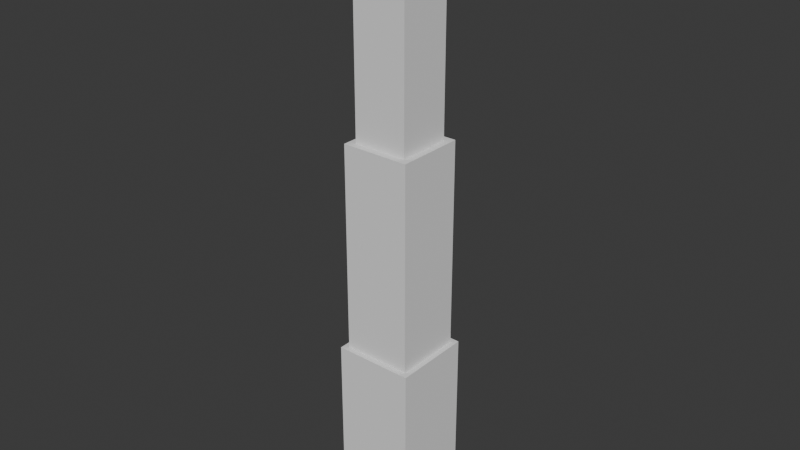 # Source: Buzzer.blend  (saved by Blender 4.4.32; exported with 4.5.12 LTS)
import bpy
from mathutils import Matrix  # noqa: F401  (used for matrix-valued properties, if any)

bpy.ops.wm.read_factory_settings(use_empty=True)
scene = bpy.context.scene
scene.name = 'Scene'

# ---- collections
col_collection = bpy.data.collections.new('Collection'); scene.collection.children.link(col_collection)

# ---- node groups
ng_smooth_by_angle = bpy.data.node_groups.new('Smooth by Angle', 'GeometryNodeTree')
_s = ng_smooth_by_angle.interface.new_socket(name='Mesh', in_out='OUTPUT', socket_type='NodeSocketGeometry')
_s = ng_smooth_by_angle.interface.new_socket(name='Mesh', in_out='INPUT', socket_type='NodeSocketGeometry')
_s = ng_smooth_by_angle.interface.new_socket(name='Angle', in_out='INPUT', socket_type='NodeSocketFloat')
_s.subtype = 'ANGLE'
_s.default_value = 0.5236
_s.min_value = 0.0
_s.max_value = 3.142
_s.description = 'Maximum face angle for smooth edges'
_s = ng_smooth_by_angle.interface.new_socket(name='Ignore Sharpness', in_out='INPUT', socket_type='NodeSocketBool')
_s.force_non_field = True
ng_smooth_by_angle.description = 'Set the sharpness of mesh edges based on the angle between the neighboring faces'
ng_smooth_by_angle.is_modifier = True
_N = ng_smooth_by_angle.nodes; _L = ng_smooth_by_angle.links
n0 = _N.new('GeometryNodeSetShadeSmooth'); n0.name = 'Set Shade Smooth'; n0.location = (120, -80)
n0.domain = 'EDGE'
n1 = _N.new('GeometryNodeSetShadeSmooth'); n1.name = 'Set Shade Smooth.001'; n1.location = (300, -80)
n2 = _N.new('NodeGroupOutput'); n2.name = 'Group Output'; n2.location = (480, -80)
n3 = _N.new('GeometryNodeInputMeshEdgeAngle'); n3.name = 'Edge Angle'; n3.location = (-440, -240)
n4 = _N.new('NodeGroupInput'); n4.name = 'Group Input'; n4.location = (-80, -80)
n5 = _N.new('GeometryNodeInputEdgeSmooth'); n5.name = 'Is Edge Smooth'; n5.location = (-260, -120)
n6 = _N.new('GeometryNodeInputShadeSmooth'); n6.name = 'Is Shade Smooth'; n6.location = (-440, -397)
n7 = _N.new('FunctionNodeCompare'); n7.name = 'Compare'; n7.location = (-260, -260)
n7.operation = 'LESS_EQUAL'
n7.inputs[6].default_value = (0.0, 0.0, 0.0, 0.0)
n7.inputs[7].default_value = (0.0, 0.0, 0.0, 0.0)
n8 = _N.new('FunctionNodeBooleanMath'); n8.name = 'Boolean Math.001'; n8.location = (-80, -260)
n9 = _N.new('NodeGroupInput'); n9.name = 'Group Input.001'; n9.location = (-440, -329)
n10 = _N.new('NodeGroupInput'); n10.name = 'Group Input.002'; n10.location = (-259, -189)
n11 = _N.new('FunctionNodeBooleanMath'); n11.name = 'Boolean Math'; n11.location = (-80, -149)
n11.operation = 'OR'
n12 = _N.new('FunctionNodeBooleanMath'); n12.name = 'Boolean Math.002'; n12.location = (-260, -380)
n12.operation = 'OR'
n13 = _N.new('NodeGroupInput'); n13.name = 'Group Input.003'; n13.location = (-440, -460)
_L.new(n3.outputs[0], n7.inputs[0])
_L.new(n1.outputs[0], n2.inputs[0])
_L.new(n9.outputs[1], n7.inputs[1])
_L.new(n7.outputs[0], n8.inputs[0])
_L.new(n4.outputs[0], n0.inputs[0])
_L.new(n0.outputs[0], n1.inputs[0])
_L.new(n8.outputs[0], n0.inputs[2])
_L.new(n10.outputs[2], n11.inputs[1])
_L.new(n5.outputs[0], n11.inputs[0])
_L.new(n11.outputs[0], n0.inputs[1])
_L.new(n13.outputs[2], n12.inputs[1])
_L.new(n6.outputs[0], n12.inputs[0])
_L.new(n12.outputs[0], n8.inputs[1])
n2.is_active_output = True

# ---- world
world_world = bpy.data.worlds.new('World'); scene.world = world_world
world_world.use_nodes = True; world_world.node_tree.nodes.clear()
_N = world_world.node_tree.nodes; _L = world_world.node_tree.links
n0 = _N.new('ShaderNodeOutputWorld'); n0.name = 'World Output'; n0.location = (300, 300)
n1 = _N.new('ShaderNodeBackground'); n1.name = 'Background'; n1.location = (10, 300)
n1.inputs[0].default_value = (0.05088, 0.05088, 0.05088, 1.0)
_L.new(n1.outputs[0], n0.inputs[0])
n0.is_active_output = True
world_world.color = (0.05088, 0.05088, 0.05088)
world_world.sun_shadow_jitter_overblur = 0.0

# ---- meshes
me_cylinder_001 = bpy.data.meshes.new('Cylinder.001')
me_cylinder_001.from_pydata([(3.931e-09, -0.1062, 3.266), (3.931e-09, -0.1062, 3.268), (-0.005738, -0.1026, 3.266), (-0.005738, -0.1026, 3.268), (-0.005245, -0.09627, 3.266), (-0.005245, -0.09627, 3.268), (-3.551e-10, -0.09346, 3.266), (-3.551e-10, -0.09346, 3.268), (0.005245, -0.09627, 3.266), (0.005245, -0.09627, 3.268), (0.005738, -0.1026, 3.266), (0.005738, -0.1026, 3.268), (-0.07508, -0.07505, 3.266), (-0.07508, -0.07505, 3.268), (-0.07664, -0.06849, 3.266), (-0.07664, -0.06849, 3.268), (-0.07181, -0.06437, 3.266), (-0.07181, -0.06437, 3.268), (-0.06609, -0.06607, 3.266), (-0.06609, -0.06607, 3.268), (-0.06439, -0.07178, 3.266), (-0.06439, -0.07178, 3.268), (-0.06852, -0.07661, 3.266), (-0.06852, -0.07661, 3.268), (-0.1062, 4.013e-05, 3.266), (-0.1062, 4.013e-05, 3.268), (-0.1026, 0.005777, 3.266), (-0.1026, 0.005777, 3.268), (-0.09627, 0.005282, 3.266), (-0.09627, 0.005282, 3.268), (-0.09345, 3.538e-05, 3.266), (-0.09345, 3.538e-05, 3.268), (-0.09628, -0.005209, 3.266), (-0.09628, -0.005209, 3.268), (-0.1026, -0.005699, 3.266), (-0.1026, -0.005699, 3.268), (-0.07503, 0.07511, 3.266), (-0.07503, 0.07511, 3.268), (-0.06847, 0.07667, 3.266), (-0.06847, 0.07667, 3.268), (-0.06434, 0.07183, 3.266), (-0.06434, 0.07183, 3.268), (-0.06604, 0.06612, 3.266), (-0.06604, 0.06612, 3.268), (-0.07176, 0.06442, 3.266), (-0.07176, 0.06442, 3.268), (-0.07659, 0.06855, 3.266), (-0.07659, 0.06855, 3.268), (8.032e-05, 0.1062, 3.266), (8.032e-05, 0.1062, 3.268), (0.005816, 0.1026, 3.266), (0.005816, 0.1026, 3.268), (0.005318, 0.09627, 3.266), (0.005318, 0.09627, 3.268), (7.08e-05, 0.09345, 3.266), (7.08e-05, 0.09345, 3.268), (-0.005172, 0.09628, 3.266), (-0.005172, 0.09628, 3.268), (-0.00566, 0.1026, 3.266), (-0.00566, 0.1026, 3.268), (0.07514, 0.075, 3.266), (0.07514, 0.075, 3.268), (0.07669, 0.06844, 3.266), (0.07669, 0.06844, 3.268), (0.07186, 0.06431, 3.266), (0.07186, 0.06431, 3.268), (0.06614, 0.06602, 3.266), (0.06614, 0.06602, 3.268), (0.06445, 0.07173, 3.266), (0.06445, 0.07173, 3.268), (0.06858, 0.07656, 3.266), (0.06858, 0.07656, 3.268), (0.1062, -0.0001205, 3.266), (0.1062, -0.0001205, 3.268), (0.1026, -0.005855, 3.266), (0.1026, -0.005855, 3.268), (0.09627, -0.005355, 3.266), (0.09627, -0.005355, 3.268), (0.09345, -0.0001062, 3.266), (0.09345, -0.0001062, 3.268), (0.09628, 0.005135, 3.266), (0.09628, 0.005135, 3.268), (0.1026, 0.005621, 3.266), (0.1026, 0.005621, 3.268), (0.07497, -0.07516, 3.266), (0.07497, -0.07516, 3.268), (0.06841, -0.07672, 3.266), (0.06841, -0.07672, 3.268), (0.06428, -0.07188, 3.266), (0.06428, -0.07188, 3.268), (0.06599, -0.06616, 3.266), (0.06599, -0.06616, 3.268), (0.07171, -0.06447, 3.266), (0.07171, -0.06447, 3.268), (0.07654, -0.06861, 3.266), (0.07654, -0.06861, 3.268), (-0.2264, -0.2264, -7.153e-07), (-0.2264, -0.2264, 1.0), (-0.2264, 0.2264, -7.153e-07), (-0.2264, 0.2264, 1.0), (0.2264, -0.2264, -7.153e-07), (0.2264, -0.2264, 1.0), (0.2264, 0.2264, -7.153e-07), (0.2264, 0.2264, 1.0), (-0.1952, -0.1952, 1.0), (-0.1952, 0.1952, 1.0), (0.1952, 0.1952, 1.0), (0.1952, -0.1952, 1.0), (-0.1547, 0.1547, 2.192), (0.1547, 0.1547, 2.192), (-0.1547, -0.1547, 3.25), (-0.1547, 0.1547, 3.25), (0.1547, 0.1547, 3.25), (0.1547, -0.1547, 3.25), (-0.1952, -0.1952, 2.192), (-0.1952, 0.1952, 2.192), (0.1952, 0.1952, 2.192), (0.1952, -0.1952, 2.192), (-0.1547, -0.1547, 2.192), (0.1547, -0.1547, 2.192), (-3.709e-10, 0.121, 3.247), (-3.896e-10, 0.08949, 3.266), (0.06052, 0.1048, 3.247), (0.04475, 0.0775, 3.266), (0.1048, 0.06052, 3.247), (0.0775, 0.04475, 3.266), (0.121, 3.343e-10, 3.247), (0.08949, 3.384e-10, 3.266), (0.1048, -0.06052, 3.247), (0.0775, -0.04475, 3.266), (0.06052, -0.1048, 3.247), (0.04475, -0.0775, 3.266), (-3.709e-10, -0.121, 3.247), (-3.896e-10, -0.08949, 3.266), (-0.06052, -0.1048, 3.247), (-0.04475, -0.0775, 3.266), (-0.1048, -0.06052, 3.247), (-0.0775, -0.04475, 3.266), (-0.121, 3.343e-10, 3.247), (-0.08949, 3.384e-10, 3.266), (-0.1048, 0.06052, 3.247), (-0.0775, 0.04475, 3.266), (-0.06052, 0.1048, 3.247), (-0.04475, 0.0775, 3.266), (0.05839, 0.1011, 3.266), (-3.579e-10, 0.1168, 3.266), (0.1011, 0.05839, 3.266), (0.1168, 3.662e-10, 3.266), (0.1011, -0.05839, 3.266), (0.05839, -0.1011, 3.266), (-3.579e-10, -0.1168, 3.266), (-0.05839, -0.1011, 3.266), (-0.1011, -0.05839, 3.266), (-0.1168, 3.662e-10, 3.266), (-0.1011, 0.05839, 3.266), (-0.05839, 0.1011, 3.266), (0.02475, 0.04286, 3.272), (-3.282e-10, 0.04949, 3.272), (0.04286, 0.02475, 3.272), (0.04949, 3.662e-10, 3.272), (0.04286, -0.02475, 3.272), (0.02475, -0.04286, 3.272), (-3.282e-10, -0.04949, 3.272), (-0.02475, -0.04286, 3.272), (-0.04286, -0.02475, 3.272), (-0.04949, 3.662e-10, 3.272), (-0.04286, 0.02475, 3.272), (-0.02475, 0.04286, 3.272), (0.04475, 0.0775, 3.272), (-3.622e-10, 0.08949, 3.272), (0.0775, 0.04475, 3.272), (0.08949, 3.384e-10, 3.272), (0.0775, -0.04475, 3.272), (0.04475, -0.0775, 3.272), (-3.622e-10, -0.08949, 3.272), (-0.04475, -0.0775, 3.272), (-0.0775, -0.04475, 3.272), (-0.08949, 3.384e-10, 3.272), (-0.0775, 0.04475, 3.272), (-0.04475, 0.0775, 3.272), (0.02475, 0.04286, 3.341), (-3.282e-10, 0.04949, 3.341), (0.04286, 0.02475, 3.341), (0.04949, 3.662e-10, 3.341), (0.04286, -0.02475, 3.341), (0.02475, -0.04286, 3.341), (-3.282e-10, -0.04949, 3.341), (-0.02475, -0.04286, 3.341), (-0.04286, -0.02475, 3.341), (-0.04949, 3.662e-10, 3.341), (-0.04286, 0.02475, 3.341), (-0.02475, 0.04286, 3.341)], [], [(0, 1, 3, 2), (2, 3, 5, 4), (4, 5, 7, 6), (6, 7, 9, 8), (3, 1, 11, 9, 7, 5), (8, 9, 11, 10), (10, 11, 1, 0), (12, 13, 15, 14), (14, 15, 17, 16), (16, 17, 19, 18), (18, 19, 21, 20), (15, 13, 23, 21, 19, 17), (20, 21, 23, 22), (22, 23, 13, 12), (24, 25, 27, 26), (26, 27, 29, 28), (28, 29, 31, 30), (30, 31, 33, 32), (27, 25, 35, 33, 31, 29), (32, 33, 35, 34), (34, 35, 25, 24), (36, 37, 39, 38), (38, 39, 41, 40), (40, 41, 43, 42), (42, 43, 45, 44), (39, 37, 47, 45, 43, 41), (44, 45, 47, 46), (46, 47, 37, 36), (48, 49, 51, 50), (50, 51, 53, 52), (52, 53, 55, 54), (54, 55, 57, 56), (51, 49, 59, 57, 55, 53), (56, 57, 59, 58), (58, 59, 49, 48), (60, 61, 63, 62), (62, 63, 65, 64), (64, 65, 67, 66), (66, 67, 69, 68), (63, 61, 71, 69, 67, 65), (68, 69, 71, 70), (70, 71, 61, 60), (72, 73, 75, 74), (74, 75, 77, 76), (76, 77, 79, 78), (78, 79, 81, 80), (75, 73, 83, 81, 79, 77), (80, 81, 83, 82), (82, 83, 73, 72), (84, 85, 87, 86), (86, 87, 89, 88), (88, 89, 91, 90), (90, 91, 93, 92), (87, 85, 95, 93, 91, 89), (92, 93, 95, 94), (94, 95, 85, 84), (96, 97, 99, 98), (98, 99, 103, 102), (102, 103, 101, 100), (100, 101, 97, 96), (103, 99, 105, 106), (101, 103, 106, 107), (99, 97, 104, 105), (97, 101, 107, 104), (106, 105, 115, 116), (104, 107, 117, 114), (105, 104, 114, 115), (114, 117, 119, 118), (107, 106, 116, 117), (119, 109, 112, 113), (112, 111, 110, 113), (108, 118, 110, 111), (118, 119, 113, 110), (109, 108, 111, 112), (116, 115, 108, 109), (117, 116, 109, 119), (115, 114, 118, 108), (120, 145, 144, 122), (122, 144, 146, 124), (124, 146, 147, 126), (126, 147, 148, 128), (128, 148, 149, 130), (130, 149, 150, 132), (132, 150, 151, 134), (134, 151, 152, 136), (136, 152, 153, 138), (138, 153, 154, 140), (127, 125, 170, 171), (140, 154, 155, 142), (142, 155, 145, 120), (121, 123, 144, 145), (123, 125, 146, 144), (125, 127, 147, 146), (127, 129, 148, 147), (129, 131, 149, 148), (131, 133, 150, 149), (133, 135, 151, 150), (135, 137, 152, 151), (137, 139, 153, 152), (139, 141, 154, 153), (141, 143, 155, 154), (143, 121, 145, 155), (157, 167, 191, 181), (141, 139, 177, 178), (135, 133, 174, 175), (129, 127, 171, 172), (143, 141, 178, 179), (123, 121, 169, 168), (137, 135, 175, 176), (131, 129, 172, 173), (121, 143, 179, 169), (125, 123, 168, 170), (139, 137, 176, 177), (133, 131, 173, 174), (157, 156, 168, 169), (156, 158, 170, 168), (158, 159, 171, 170), (159, 160, 172, 171), (160, 161, 173, 172), (161, 162, 174, 173), (162, 163, 175, 174), (163, 164, 176, 175), (164, 165, 177, 176), (165, 166, 178, 177), (166, 167, 179, 178), (167, 157, 169, 179), (158, 156, 180, 182), (165, 164, 188, 189), (162, 161, 185, 186), (159, 158, 182, 183), (166, 165, 189, 190), (163, 162, 186, 187), (160, 159, 183, 184), (167, 166, 190, 191), (156, 157, 181, 180), (164, 163, 187, 188), (161, 160, 184, 185)])
me_cylinder_001.polygons.foreach_set('use_smooth', [True] * 137)
_uv = me_cylinder_001.uv_layers.new(name='UVMap')
_uv.uv.foreach_set('vector', [1.0, 0.5, 1.0, 1.0, 0.8333, 1.0, 0.8333, 0.5, 0.8333, 0.5, 0.8333, 1.0, 0.6667, 1.0, 0.6667, 0.5, 0.6667, 0.5, 0.6667, 1.0, 0.5, 1.0, 0.5, 0.5, 0.5, 0.5, 0.5, 1.0, 0.3333, 1.0, 0.3333, 0.5, 0.4578, 0.37, 0.25, 0.49, 0.04215, 0.37, 0.04215, 0.13, 0.25, 0.01, 0.4578, 0.13, 0.3333, 0.5, 0.3333, 1.0, 0.1667, 1.0, 0.1667, 0.5, 0.1667, 0.5, 0.1667, 1.0, -8.941e-08, 1.0, -8.941e-08, 0.5, 1.0, 0.5, 1.0, 1.0, 0.8333, 1.0, 0.8333, 0.5, 0.8333, 0.5, 0.8333, 1.0, 0.6667, 1.0, 0.6667, 0.5, 0.6667, 0.5, 0.6667, 1.0, 0.5, 1.0, 0.5, 0.5, 0.5, 0.5, 0.5, 1.0, 0.3333, 1.0, 0.3333, 0.5, 0.4578, 0.37, 0.25, 0.49, 0.04215, 0.37, 0.04215, 0.13, 0.25, 0.01, 0.4578, 0.13, 0.3333, 0.5, 0.3333, 1.0, 0.1667, 1.0, 0.1667, 0.5, 0.1667, 0.5, 0.1667, 1.0, -8.941e-08, 1.0, -8.941e-08, 0.5, 1.0, 0.5, 1.0, 1.0, 0.8333, 1.0, 0.8333, 0.5, 0.8333, 0.5, 0.8333, 1.0, 0.6667, 1.0, 0.6667, 0.5, 0.6667, 0.5, 0.6667, 1.0, 0.5, 1.0, 0.5, 0.5, 0.5, 0.5, 0.5, 1.0, 0.3333, 1.0, 0.3333, 0.5, 0.4578, 0.37, 0.25, 0.49, 0.04215, 0.37, 0.04215, 0.13, 0.25, 0.01, 0.4578, 0.13, 0.3333, 0.5, 0.3333, 1.0, 0.1667, 1.0, 0.1667, 0.5, 0.1667, 0.5, 0.1667, 1.0, -8.941e-08, 1.0, -8.941e-08, 0.5, 1.0, 0.5, 1.0, 1.0, 0.8333, 1.0, 0.8333, 0.5, 0.8333, 0.5, 0.8333, 1.0, 0.6667, 1.0, 0.6667, 0.5, 0.6667, 0.5, 0.6667, 1.0, 0.5, 1.0, 0.5, 0.5, 0.5, 0.5, 0.5, 1.0, 0.3333, 1.0, 0.3333, 0.5, 0.4578, 0.37, 0.25, 0.49, 0.04215, 0.37, 0.04215, 0.13, 0.25, 0.01, 0.4578, 0.13, 0.3333, 0.5, 0.3333, 1.0, 0.1667, 1.0, 0.1667, 0.5, 0.1667, 0.5, 0.1667, 1.0, -8.941e-08, 1.0, -8.941e-08, 0.5, 1.0, 0.5, 1.0, 1.0, 0.8333, 1.0, 0.8333, 0.5, 0.8333, 0.5, 0.8333, 1.0, 0.6667, 1.0, 0.6667, 0.5, 0.6667, 0.5, 0.6667, 1.0, 0.5, 1.0, 0.5, 0.5, 0.5, 0.5, 0.5, 1.0, 0.3333, 1.0, 0.3333, 0.5, 0.4578, 0.37, 0.25, 0.49, 0.04215, 0.37, 0.04215, 0.13, 0.25, 0.01, 0.4578, 0.13, 0.3333, 0.5, 0.3333, 1.0, 0.1667, 1.0, 0.1667, 0.5, 0.1667, 0.5, 0.1667, 1.0, -8.941e-08, 1.0, -8.941e-08, 0.5, 1.0, 0.5, 1.0, 1.0, 0.8333, 1.0, 0.8333, 0.5, 0.8333, 0.5, 0.8333, 1.0, 0.6667, 1.0, 0.6667, 0.5, 0.6667, 0.5, 0.6667, 1.0, 0.5, 1.0, 0.5, 0.5, 0.5, 0.5, 0.5, 1.0, 0.3333, 1.0, 0.3333, 0.5, 0.4578, 0.37, 0.25, 0.49, 0.04215, 0.37, 0.04215, 0.13, 0.25, 0.01, 0.4578, 0.13, 0.3333, 0.5, 0.3333, 1.0, 0.1667, 1.0, 0.1667, 0.5, 0.1667, 0.5, 0.1667, 1.0, -8.941e-08, 1.0, -8.941e-08, 0.5, 1.0, 0.5, 1.0, 1.0, 0.8333, 1.0, 0.8333, 0.5, 0.8333, 0.5, 0.8333, 1.0, 0.6667, 1.0, 0.6667, 0.5, 0.6667, 0.5, 0.6667, 1.0, 0.5, 1.0, 0.5, 0.5, 0.5, 0.5, 0.5, 1.0, 0.3333, 1.0, 0.3333, 0.5, 0.4578, 0.37, 0.25, 0.49, 0.04215, 0.37, 0.04215, 0.13, 0.25, 0.01, 0.4578, 0.13, 0.3333, 0.5, 0.3333, 1.0, 0.1667, 1.0, 0.1667, 0.5, 0.1667, 0.5, 0.1667, 1.0, -8.941e-08, 1.0, -8.941e-08, 0.5, 1.0, 0.5, 1.0, 1.0, 0.8333, 1.0, 0.8333, 0.5, 0.8333, 0.5, 0.8333, 1.0, 0.6667, 1.0, 0.6667, 0.5, 0.6667, 0.5, 0.6667, 1.0, 0.5, 1.0, 0.5, 0.5, 0.5, 0.5, 0.5, 1.0, 0.3333, 1.0, 0.3333, 0.5, 0.4578, 0.37, 0.25, 0.49, 0.04215, 0.37, 0.04215, 0.13, 0.25, 0.01, 0.4578, 0.13, 0.3333, 0.5, 0.3333, 1.0, 0.1667, 1.0, 0.1667, 0.5, 0.1667, 0.5, 0.1667, 1.0, -8.941e-08, 1.0, -8.941e-08, 0.5, 0.375, 0.0, 0.625, 0.0, 0.625, 0.25, 0.375, 0.25, 0.375, 0.25, 0.625, 0.25, 0.625, 0.5, 0.375, 0.5, 0.375, 0.5, 0.625, 0.5, 0.625, 0.75, 0.375, 0.75, 0.375, 0.75, 0.625, 0.75, 0.625, 1.0, 0.375, 1.0, 0.625, 0.5, 0.625, 0.25, 0.625, 0.25, 0.625, 0.5, 0.625, 0.75, 0.625, 0.5, 0.625, 0.5, 0.625, 0.75, 0.625, 0.25, 0.625, 0.0, 0.625, 0.0, 0.625, 0.25, 0.625, 1.0, 0.625, 0.75, 0.625, 0.75, 0.625, 1.0, 0.625, 0.5, 0.625, 0.25, 0.625, 0.25, 0.625, 0.5, 0.625, 1.0, 0.625, 0.75, 0.625, 0.75, 0.625, 1.0, 0.625, 0.25, 0.625, 0.0, 0.625, 0.0, 0.625, 0.25, 0.625, 1.0, 0.625, 0.75, 0.625, 0.75, 0.625, 1.0, 0.625, 0.75, 0.625, 0.5, 0.625, 0.5, 0.625, 0.75, 0.625, 0.75, 0.625, 0.5, 0.625, 0.5, 0.625, 0.75, 0.625, 0.5, 0.875, 0.5, 0.875, 0.75, 0.625, 0.75, 0.625, 0.25, 0.625, 0.0, 0.625, 0.0, 0.625, 0.25, 0.625, 1.0, 0.625, 0.75, 0.625, 0.75, 0.625, 1.0, 0.625, 0.5, 0.625, 0.25, 0.625, 0.25, 0.625, 0.5, 0.625, 0.5, 0.625, 0.25, 0.625, 0.25, 0.625, 0.5, 0.625, 0.75, 0.625, 0.5, 0.625, 0.5, 0.625, 0.75, 0.625, 0.25, 0.625, 0.0, 0.625, 0.0, 0.625, 0.25, 1.0, 0.5, 1.0, 1.0, 0.9167, 1.0, 0.9167, 0.5, 0.9167, 0.5, 0.9167, 1.0, 0.8333, 1.0, 0.8333, 0.5, 0.8333, 0.5, 0.8333, 1.0, 0.75, 1.0, 0.75, 0.5, 0.75, 0.5, 0.75, 1.0, 0.6667, 1.0, 0.6667, 0.5, 0.6667, 0.5, 0.6667, 1.0, 0.5833, 1.0, 0.5833, 0.5, 0.5833, 0.5, 0.5833, 1.0, 0.5, 1.0, 0.5, 0.5, 0.5, 0.5, 0.5, 1.0, 0.4167, 1.0, 0.4167, 0.5, 0.4167, 0.5, 0.4167, 1.0, 0.3333, 1.0, 0.3333, 0.5, 0.3333, 0.5, 0.3333, 1.0, 0.25, 1.0, 0.25, 0.5, 0.25, 0.5, 0.25, 1.0, 0.1667, 1.0, 0.1667, 0.5, 0.449, 0.25, 0.4224, 0.3495, 0.4224, 0.3495, 0.449, 0.25, 0.1667, 0.5, 0.1667, 1.0, 0.08333, 1.0, 0.08333, 0.5, 0.08333, 0.5, 0.08333, 1.0, 7.451e-08, 1.0, 7.451e-08, 0.5, 0.25, 0.449, 0.3495, 0.4224, 0.37, 0.4578, 0.25, 0.49, 0.3495, 0.4224, 0.4224, 0.3495, 0.4578, 0.37, 0.37, 0.4578, 0.4224, 0.3495, 0.449, 0.25, 0.49, 0.25, 0.4578, 0.37, 0.449, 0.25, 0.4224, 0.1505, 0.4578, 0.13, 0.49, 0.25, 0.4224, 0.1505, 0.3495, 0.07765, 0.37, 0.04215, 0.4578, 0.13, 0.3495, 0.07765, 0.25, 0.05098, 0.25, 0.01, 0.37, 0.04215, 0.25, 0.05098, 0.1505, 0.07765, 0.13, 0.04215, 0.25, 0.01, 0.1505, 0.07765, 0.07765, 0.1505, 0.04215, 0.13, 0.13, 0.04215, 0.07765, 0.1505, 0.05098, 0.25, 0.01, 0.25, 0.04215, 0.13, 0.05098, 0.25, 0.07765, 0.3495, 0.04215, 0.37, 0.01, 0.25, 0.07765, 0.3495, 0.1505, 0.4224, 0.13, 0.4578, 0.04215, 0.37, 0.1505, 0.4224, 0.25, 0.449, 0.25, 0.49, 0.13, 0.4578, 0.25, 0.3517, 0.1991, 0.3381, 0.1991, 0.3381, 0.25, 0.3517, 0.07765, 0.3495, 0.05098, 0.25, 0.05098, 0.25, 0.07765, 0.3495, 0.1505, 0.07765, 0.25, 0.05098, 0.25, 0.05098, 0.1505, 0.07765, 0.4224, 0.1505, 0.449, 0.25, 0.449, 0.25, 0.4224, 0.1505, 0.1505, 0.4224, 0.07765, 0.3495, 0.07765, 0.3495, 0.1505, 0.4224, 0.3495, 0.4224, 0.25, 0.449, 0.25, 0.449, 0.3495, 0.4224, 0.07765, 0.1505, 0.1505, 0.07765, 0.1505, 0.07765, 0.07765, 0.1505, 0.3495, 0.07765, 0.4224, 0.1505, 0.4224, 0.1505, 0.3495, 0.07765, 0.25, 0.449, 0.1505, 0.4224, 0.1505, 0.4224, 0.25, 0.449, 0.4224, 0.3495, 0.3495, 0.4224, 0.3495, 0.4224, 0.4224, 0.3495, 0.05098, 0.25, 0.07765, 0.1505, 0.07765, 0.1505, 0.05098, 0.25, 0.25, 0.05098, 0.3495, 0.07765, 0.3495, 0.07765, 0.25, 0.05098, 0.25, 0.3517, 0.3009, 0.3381, 0.3495, 0.4224, 0.25, 0.449, 0.3009, 0.3381, 0.3381, 0.3009, 0.4224, 0.3495, 0.3495, 0.4224, 0.3381, 0.3009, 0.3517, 0.25, 0.449, 0.25, 0.4224, 0.3495, 0.3517, 0.25, 0.3381, 0.1991, 0.4224, 0.1505, 0.449, 0.25, 0.3381, 0.1991, 0.3009, 0.1619, 0.3495, 0.07765, 0.4224, 0.1505, 0.3009, 0.1619, 0.25, 0.1483, 0.25, 0.05098, 0.3495, 0.07765, 0.25, 0.1483, 0.1991, 0.1619, 0.1505, 0.07765, 0.25, 0.05098, 0.1991, 0.1619, 0.1619, 0.1991, 0.07765, 0.1505, 0.1505, 0.07765, 0.1619, 0.1991, 0.1483, 0.25, 0.05098, 0.25, 0.07765, 0.1505, 0.1483, 0.25, 0.1619, 0.3009, 0.07765, 0.3495, 0.05098, 0.25, 0.1619, 0.3009, 0.1991, 0.3381, 0.1505, 0.4224, 0.07765, 0.3495, 0.1991, 0.3381, 0.25, 0.3517, 0.25, 0.449, 0.1505, 0.4224, 0.3381, 0.3009, 0.3009, 0.3381, 0.3009, 0.3381, 0.3381, 0.3009, 0.1483, 0.25, 0.1619, 0.1991, 0.1619, 0.1991, 0.1483, 0.25, 0.25, 0.1483, 0.3009, 0.1619, 0.3009, 0.1619, 0.25, 0.1483, 0.3517, 0.25, 0.3381, 0.3009, 0.3381, 0.3009, 0.3517, 0.25, 0.1619, 0.3009, 0.1483, 0.25, 0.1483, 0.25, 0.1619, 0.3009, 0.1991, 0.1619, 0.25, 0.1483, 0.25, 0.1483, 0.1991, 0.1619, 0.3381, 0.1991, 0.3517, 0.25, 0.3517, 0.25, 0.3381, 0.1991, 0.1991, 0.3381, 0.1619, 0.3009, 0.1619, 0.3009, 0.1991, 0.3381, 0.3009, 0.3381, 0.25, 0.3517, 0.25, 0.3517, 0.3009, 0.3381, 0.1619, 0.1991, 0.1991, 0.1619, 0.1991, 0.1619, 0.1619, 0.1991, 0.3009, 0.1619, 0.3381, 0.1991, 0.3381, 0.1991, 0.3009, 0.1619])
me_cylinder_001.update()
me_sphere = bpy.data.meshes.new('Sphere')
me_sphere.from_pydata([(2.712e-08, 0.1681, 3.38), (2.712e-08, 0.182, 3.332), (0.02665, 0.06435, 3.449), (0.04925, 0.1189, 3.422), (0.06435, 0.1553, 3.38), (0.06965, 0.1681, 3.332), (0.04925, 0.04925, 3.449), (0.091, 0.091, 3.422), (0.1189, 0.1189, 3.38), (0.1287, 0.1287, 3.332), (0.06435, 0.02665, 3.449), (0.1189, 0.04925, 3.422), (0.1553, 0.06435, 3.38), (0.1681, 0.06965, 3.332), (0.06965, -8.136e-09, 3.449), (0.1287, -1.627e-08, 3.422), (0.1681, -2.17e-08, 3.38), (0.182, -2.712e-08, 3.332), (0.06435, -0.02665, 3.449), (0.1189, -0.04925, 3.422), (0.1553, -0.06435, 3.38), (0.1681, -0.06965, 3.332), (0.04925, -0.04925, 3.449), (0.091, -0.091, 3.422), (0.1189, -0.1189, 3.38), (0.1287, -0.1287, 3.332), (0.02665, -0.06435, 3.449), (0.04925, -0.1189, 3.422), (0.06435, -0.1553, 3.38), (0.06965, -0.1681, 3.332), (5.424e-09, -0.06965, 3.449), (-1.356e-08, -0.1287, 3.422), (-1.627e-08, -0.1681, 3.38), (-3.797e-08, -0.182, 3.332), (2.712e-08, 0.0, 3.459), (-0.02665, -0.06435, 3.449), (-0.04925, -0.1189, 3.422), (-0.06435, -0.1553, 3.38), (-0.06965, -0.1681, 3.332), (-0.04925, -0.04925, 3.449), (-0.091, -0.091, 3.422), (-0.1189, -0.1189, 3.38), (-0.1287, -0.1287, 3.332), (-0.06435, -0.02665, 3.449), (-0.1189, -0.04925, 3.422), (-0.1553, -0.06435, 3.38), (-0.1681, -0.06965, 3.332), (-0.06965, 3.254e-08, 3.449), (-0.1287, 5.966e-08, 3.422), (-0.1681, 6.509e-08, 3.38), (-0.182, 9.221e-08, 3.332), (-0.06435, 0.02665, 3.449), (-0.1189, 0.04925, 3.422), (-0.1553, 0.06435, 3.38), (-0.1681, 0.06965, 3.332), (-0.04925, 0.04925, 3.449), (-0.091, 0.091, 3.422), (-0.1189, 0.1189, 3.38), (-0.1287, 0.1287, 3.332), (-0.02665, 0.06435, 3.449), (-0.04925, 0.1189, 3.422), (-0.06435, 0.1553, 3.38), (-0.06965, 0.1681, 3.332), (7.051e-08, 0.06965, 3.449), (1.085e-07, 0.1287, 3.422)], [], [(63, 34, 2), (1, 0, 4, 5), (64, 63, 2, 3), (0, 64, 3, 4), (5, 4, 8, 9), (3, 2, 6, 7), (4, 3, 7, 8), (2, 34, 6), (8, 7, 11, 12), (6, 34, 10), (9, 8, 12, 13), (7, 6, 10, 11), (12, 11, 15, 16), (10, 34, 14), (13, 12, 16, 17), (11, 10, 14, 15), (17, 16, 20, 21), (15, 14, 18, 19), (16, 15, 19, 20), (14, 34, 18), (19, 18, 22, 23), (20, 19, 23, 24), (18, 34, 22), (21, 20, 24, 25), (24, 23, 27, 28), (22, 34, 26), (25, 24, 28, 29), (23, 22, 26, 27), (26, 34, 30), (29, 28, 32, 33), (27, 26, 30, 31), (28, 27, 31, 32), (33, 32, 37, 38), (31, 30, 35, 36), (32, 31, 36, 37), (30, 34, 35), (37, 36, 40, 41), (35, 34, 39), (38, 37, 41, 42), (36, 35, 39, 40), (41, 40, 44, 45), (39, 34, 43), (42, 41, 45, 46), (40, 39, 43, 44), (46, 45, 49, 50), (44, 43, 47, 48), (45, 44, 48, 49), (43, 34, 47), (50, 49, 53, 54), (48, 47, 51, 52), (49, 48, 52, 53), (47, 34, 51), (53, 52, 56, 57), (51, 34, 55), (54, 53, 57, 58), (52, 51, 55, 56), (57, 56, 60, 61), (55, 34, 59), (58, 57, 61, 62), (56, 55, 59, 60), (62, 61, 0, 1), (60, 59, 63, 64), (61, 60, 64, 0), (59, 34, 63)])
me_sphere.polygons.foreach_set('use_smooth', [True] * 64)
_uv = me_sphere.uv_layers.new(name='UVMap')
_uv.uv.foreach_set('vector', [0.75, 0.875, 0.7187, 1.0, 0.6875, 0.875, 0.75, 0.5, 0.75, 0.625, 0.6875, 0.625, 0.6875, 0.5, 0.75, 0.75, 0.75, 0.875, 0.6875, 0.875, 0.6875, 0.75, 0.75, 0.625, 0.75, 0.75, 0.6875, 0.75, 0.6875, 0.625, 0.6875, 0.5, 0.6875, 0.625, 0.625, 0.625, 0.625, 0.5, 0.6875, 0.75, 0.6875, 0.875, 0.625, 0.875, 0.625, 0.75, 0.6875, 0.625, 0.6875, 0.75, 0.625, 0.75, 0.625, 0.625, 0.6875, 0.875, 0.6562, 1.0, 0.625, 0.875, 0.625, 0.625, 0.625, 0.75, 0.5625, 0.75, 0.5625, 0.625, 0.625, 0.875, 0.5938, 1.0, 0.5625, 0.875, 0.625, 0.5, 0.625, 0.625, 0.5625, 0.625, 0.5625, 0.5, 0.625, 0.75, 0.625, 0.875, 0.5625, 0.875, 0.5625, 0.75, 0.5625, 0.625, 0.5625, 0.75, 0.5, 0.75, 0.5, 0.625, 0.5625, 0.875, 0.5312, 1.0, 0.5, 0.875, 0.5625, 0.5, 0.5625, 0.625, 0.5, 0.625, 0.5, 0.5, 0.5625, 0.75, 0.5625, 0.875, 0.5, 0.875, 0.5, 0.75, 0.5, 0.5, 0.5, 0.625, 0.4375, 0.625, 0.4375, 0.5, 0.5, 0.75, 0.5, 0.875, 0.4375, 0.875, 0.4375, 0.75, 0.5, 0.625, 0.5, 0.75, 0.4375, 0.75, 0.4375, 0.625, 0.5, 0.875, 0.4687, 1.0, 0.4375, 0.875, 0.4375, 0.75, 0.4375, 0.875, 0.375, 0.875, 0.375, 0.75, 0.4375, 0.625, 0.4375, 0.75, 0.375, 0.75, 0.375, 0.625, 0.4375, 0.875, 0.4062, 1.0, 0.375, 0.875, 0.4375, 0.5, 0.4375, 0.625, 0.375, 0.625, 0.375, 0.5, 0.375, 0.625, 0.375, 0.75, 0.3125, 0.75, 0.3125, 0.625, 0.375, 0.875, 0.3437, 1.0, 0.3125, 0.875, 0.375, 0.5, 0.375, 0.625, 0.3125, 0.625, 0.3125, 0.5, 0.375, 0.75, 0.375, 0.875, 0.3125, 0.875, 0.3125, 0.75, 0.3125, 0.875, 0.2812, 1.0, 0.25, 0.875, 0.3125, 0.5, 0.3125, 0.625, 0.25, 0.625, 0.25, 0.5, 0.3125, 0.75, 0.3125, 0.875, 0.25, 0.875, 0.25, 0.75, 0.3125, 0.625, 0.3125, 0.75, 0.25, 0.75, 0.25, 0.625, 0.25, 0.5, 0.25, 0.625, 0.1875, 0.625, 0.1875, 0.5, 0.25, 0.75, 0.25, 0.875, 0.1875, 0.875, 0.1875, 0.75, 0.25, 0.625, 0.25, 0.75, 0.1875, 0.75, 0.1875, 0.625, 0.25, 0.875, 0.2187, 1.0, 0.1875, 0.875, 0.1875, 0.625, 0.1875, 0.75, 0.125, 0.75, 0.125, 0.625, 0.1875, 0.875, 0.1562, 1.0, 0.125, 0.875, 0.1875, 0.5, 0.1875, 0.625, 0.125, 0.625, 0.125, 0.5, 0.1875, 0.75, 0.1875, 0.875, 0.125, 0.875, 0.125, 0.75, 0.125, 0.625, 0.125, 0.75, 0.0625, 0.75, 0.0625, 0.625, 0.125, 0.875, 0.09375, 1.0, 0.0625, 0.875, 0.125, 0.5, 0.125, 0.625, 0.0625, 0.625, 0.0625, 0.5, 0.125, 0.75, 0.125, 0.875, 0.0625, 0.875, 0.0625, 0.75, 0.0625, 0.5, 0.0625, 0.625, 0.0, 0.625, 0.0, 0.5, 0.0625, 0.75, 0.0625, 0.875, 0.0, 0.875, 0.0, 0.75, 0.0625, 0.625, 0.0625, 0.75, 0.0, 0.75, 0.0, 0.625, 0.0625, 0.875, 0.03125, 1.0, 0.0, 0.875, 1.0, 0.5, 1.0, 0.625, 0.9375, 0.625, 0.9375, 0.5, 1.0, 0.75, 1.0, 0.875, 0.9375, 0.875, 0.9375, 0.75, 1.0, 0.625, 1.0, 0.75, 0.9375, 0.75, 0.9375, 0.625, 1.0, 0.875, 0.9687, 1.0, 0.9375, 0.875, 0.9375, 0.625, 0.9375, 0.75, 0.875, 0.75, 0.875, 0.625, 0.9375, 0.875, 0.9062, 1.0, 0.875, 0.875, 0.9375, 0.5, 0.9375, 0.625, 0.875, 0.625, 0.875, 0.5, 0.9375, 0.75, 0.9375, 0.875, 0.875, 0.875, 0.875, 0.75, 0.875, 0.625, 0.875, 0.75, 0.8125, 0.75, 0.8125, 0.625, 0.875, 0.875, 0.8437, 1.0, 0.8125, 0.875, 0.875, 0.5, 0.875, 0.625, 0.8125, 0.625, 0.8125, 0.5, 0.875, 0.75, 0.875, 0.875, 0.8125, 0.875, 0.8125, 0.75, 0.8125, 0.5, 0.8125, 0.625, 0.75, 0.625, 0.75, 0.5, 0.8125, 0.75, 0.8125, 0.875, 0.75, 0.875, 0.75, 0.75, 0.8125, 0.625, 0.8125, 0.75, 0.75, 0.75, 0.75, 0.625, 0.8125, 0.875, 0.7812, 1.0, 0.75, 0.875])
_ca = me_sphere.color_attributes.new('Attribute', 'BYTE_COLOR', 'CORNER')
_ca.data.foreach_set('color', [1.0, 1.0, 1.0, 1.0, 1.0, 1.0, 1.0, 1.0, 1.0, 1.0, 1.0, 1.0, 1.0, 1.0, 1.0, 1.0, 1.0, 1.0, 1.0, 1.0, 1.0, 1.0, 1.0, 1.0, 1.0, 1.0, 1.0, 1.0, 1.0, 1.0, 1.0, 1.0, 1.0, 1.0, 1.0, 1.0, 1.0, 1.0, 1.0, 1.0, 1.0, 1.0, 1.0, 1.0, 1.0, 1.0, 1.0, 1.0, 1.0, 1.0, 1.0, 1.0, 1.0, 1.0, 1.0, 1.0, 1.0, 1.0, 1.0, 1.0, 1.0, 1.0, 1.0, 1.0, 1.0, 1.0, 1.0, 1.0, 1.0, 1.0, 1.0, 1.0, 1.0, 1.0, 1.0, 1.0, 1.0, 1.0, 1.0, 1.0, 1.0, 1.0, 1.0, 1.0, 1.0, 1.0, 1.0, 1.0, 1.0, 1.0, 1.0, 1.0, 1.0, 1.0, 1.0, 1.0, 1.0, 1.0, 1.0, 1.0, 1.0, 1.0, 1.0, 1.0, 1.0, 1.0, 1.0, 1.0, 1.0, 1.0, 1.0, 1.0, 1.0, 1.0, 1.0, 1.0, 1.0, 1.0, 1.0, 1.0, 1.0, 1.0, 1.0, 1.0, 1.0, 1.0, 1.0, 1.0, 1.0, 1.0, 1.0, 1.0, 1.0, 1.0, 1.0, 1.0, 1.0, 1.0, 1.0, 1.0, 1.0, 1.0, 1.0, 1.0, 1.0, 1.0, 1.0, 1.0, 1.0, 1.0, 1.0, 1.0, 1.0, 1.0, 1.0, 1.0, 1.0, 1.0, 1.0, 1.0, 1.0, 1.0, 1.0, 1.0, 1.0, 1.0, 1.0, 1.0, 1.0, 1.0, 1.0, 1.0, 1.0, 1.0, 1.0, 1.0, 1.0, 1.0, 1.0, 1.0, 1.0, 1.0, 1.0, 1.0, 1.0, 1.0, 1.0, 1.0, 1.0, 1.0, 1.0, 1.0, 1.0, 1.0, 1.0, 1.0, 1.0, 1.0, 1.0, 1.0, 1.0, 1.0, 1.0, 1.0, 1.0, 1.0, 1.0, 1.0, 1.0, 1.0, 1.0, 1.0, 1.0, 1.0, 1.0, 1.0, 1.0, 1.0, 1.0, 1.0, 1.0, 1.0, 1.0, 1.0, 1.0, 1.0, 1.0, 1.0, 1.0, 1.0, 1.0, 1.0, 1.0, 1.0, 1.0, 1.0, 1.0, 1.0, 1.0, 1.0, 1.0, 1.0, 1.0, 1.0, 1.0, 1.0, 1.0, 1.0, 1.0, 1.0, 1.0, 1.0, 1.0, 1.0, 1.0, 1.0, 1.0, 1.0, 1.0, 1.0, 1.0, 1.0, 1.0, 1.0, 1.0, 1.0, 1.0, 1.0, 1.0, 1.0, 1.0, 1.0, 1.0, 1.0, 1.0, 1.0, 1.0, 1.0, 1.0, 1.0, 1.0, 1.0, 1.0, 1.0, 1.0, 1.0, 1.0, 1.0, 1.0, 1.0, 1.0, 1.0, 1.0, 1.0, 1.0, 1.0, 1.0, 1.0, 1.0, 1.0, 1.0, 1.0, 1.0, 1.0, 1.0, 1.0, 1.0, 1.0, 1.0, 1.0, 1.0, 1.0, 1.0, 1.0, 1.0, 1.0, 1.0, 1.0, 1.0, 1.0, 1.0, 1.0, 1.0, 1.0, 1.0, 1.0, 1.0, 1.0, 1.0, 1.0, 1.0, 1.0, 1.0, 1.0, 1.0, 1.0, 1.0, 1.0, 1.0, 1.0, 1.0, 1.0, 1.0, 1.0, 1.0, 1.0, 1.0, 1.0, 1.0, 1.0, 1.0, 1.0, 1.0, 1.0, 1.0, 1.0, 1.0, 1.0, 1.0, 1.0, 1.0, 1.0, 1.0, 1.0, 1.0, 1.0, 1.0, 1.0, 1.0, 1.0, 1.0, 1.0, 1.0, 1.0, 1.0, 1.0, 1.0, 1.0, 1.0, 1.0, 1.0, 1.0, 1.0, 1.0, 1.0, 1.0, 1.0, 1.0, 1.0, 1.0, 1.0, 1.0, 1.0, 1.0, 1.0, 1.0, 1.0, 1.0, 1.0, 1.0, 1.0, 1.0, 1.0, 1.0, 1.0, 1.0, 1.0, 1.0, 1.0, 1.0, 1.0, 1.0, 1.0, 1.0, 1.0, 1.0, 1.0, 1.0, 1.0, 1.0, 1.0, 1.0, 1.0, 1.0, 1.0, 1.0, 1.0, 1.0, 1.0, 1.0, 1.0, 1.0, 1.0, 1.0, 1.0, 1.0, 1.0, 1.0, 1.0, 1.0, 1.0, 1.0, 1.0, 1.0, 1.0, 1.0, 1.0, 1.0, 1.0, 1.0, 1.0, 1.0, 1.0, 1.0, 1.0, 1.0, 1.0, 1.0, 1.0, 1.0, 1.0, 1.0, 1.0, 1.0, 1.0, 1.0, 1.0, 1.0, 1.0, 1.0, 1.0, 1.0, 1.0, 1.0, 1.0, 1.0, 1.0, 1.0, 1.0, 1.0, 1.0, 1.0, 1.0, 1.0, 1.0, 1.0, 1.0, 1.0, 1.0, 1.0, 1.0, 1.0, 1.0, 1.0, 1.0, 1.0, 1.0, 1.0, 1.0, 1.0, 1.0, 1.0, 1.0, 1.0, 1.0, 1.0, 1.0, 1.0, 1.0, 1.0, 1.0, 1.0, 1.0, 1.0, 1.0, 1.0, 1.0, 1.0, 1.0, 1.0, 1.0, 1.0, 1.0, 1.0, 1.0, 1.0, 1.0, 1.0, 1.0, 1.0, 1.0, 1.0, 1.0, 1.0, 1.0, 1.0, 1.0, 1.0, 1.0, 1.0, 1.0, 1.0, 1.0, 1.0, 1.0, 1.0, 1.0, 1.0, 1.0, 1.0, 1.0, 1.0, 1.0, 1.0, 1.0, 1.0, 1.0, 1.0, 1.0, 1.0, 1.0, 1.0, 1.0, 1.0, 1.0, 1.0, 1.0, 1.0, 1.0, 1.0, 1.0, 1.0, 1.0, 1.0, 1.0, 1.0, 1.0, 1.0, 1.0, 1.0, 1.0, 1.0, 1.0, 1.0, 1.0, 1.0, 1.0, 1.0, 1.0, 1.0, 1.0, 1.0, 1.0, 1.0, 1.0, 1.0, 1.0, 1.0, 1.0, 1.0, 1.0, 1.0, 1.0, 1.0, 1.0, 1.0, 1.0, 1.0, 1.0, 1.0, 1.0, 1.0, 1.0, 1.0, 1.0, 1.0, 1.0, 1.0, 1.0, 1.0, 1.0, 1.0, 1.0, 1.0, 1.0, 1.0, 1.0, 1.0, 1.0, 1.0, 1.0, 1.0, 1.0, 1.0, 1.0, 1.0, 1.0, 1.0, 1.0, 1.0, 1.0, 1.0, 1.0, 1.0, 1.0, 1.0, 1.0, 1.0, 1.0, 1.0, 1.0, 1.0, 1.0, 1.0, 1.0, 1.0, 1.0, 1.0, 1.0, 1.0, 1.0, 1.0, 1.0, 1.0, 1.0, 1.0, 1.0, 1.0, 1.0, 1.0, 1.0, 1.0, 1.0, 1.0, 1.0, 1.0, 1.0, 1.0, 1.0, 1.0, 1.0, 1.0, 1.0, 1.0, 1.0, 1.0, 1.0, 1.0, 1.0, 1.0, 1.0, 1.0, 1.0, 1.0, 1.0, 1.0, 1.0, 1.0, 1.0, 1.0, 1.0, 1.0, 1.0, 1.0, 1.0, 1.0, 1.0, 1.0, 1.0, 1.0, 1.0, 1.0, 1.0, 1.0, 1.0, 1.0, 1.0, 1.0, 1.0, 1.0, 1.0, 1.0, 1.0, 1.0, 1.0, 1.0, 1.0, 1.0, 1.0, 1.0, 1.0, 1.0, 1.0, 1.0, 1.0, 1.0, 1.0, 1.0, 1.0, 1.0, 1.0, 1.0, 1.0, 1.0, 1.0, 1.0, 1.0, 1.0, 1.0, 1.0, 1.0, 1.0, 1.0, 1.0, 1.0, 1.0, 1.0, 1.0, 1.0, 1.0, 1.0, 1.0, 1.0, 1.0, 1.0, 1.0, 1.0, 1.0, 1.0, 1.0, 1.0, 1.0, 1.0, 1.0, 1.0, 1.0, 1.0, 1.0, 1.0, 1.0, 1.0, 1.0, 1.0, 1.0, 1.0, 1.0, 1.0, 1.0, 1.0, 1.0, 1.0, 1.0, 1.0, 1.0, 1.0, 1.0, 1.0, 1.0, 1.0, 1.0, 1.0, 1.0, 1.0, 1.0, 1.0, 1.0, 1.0, 1.0, 1.0, 1.0, 1.0, 1.0, 1.0, 1.0, 1.0, 1.0, 1.0, 1.0, 1.0, 1.0, 1.0, 1.0, 1.0, 1.0, 1.0, 1.0, 1.0, 1.0, 1.0, 1.0, 1.0, 1.0, 1.0, 1.0, 1.0, 1.0, 1.0, 1.0, 1.0, 1.0, 1.0, 1.0, 1.0, 1.0, 1.0, 1.0, 1.0, 1.0, 1.0, 1.0, 1.0, 1.0, 1.0, 1.0, 1.0, 1.0, 1.0, 1.0, 1.0, 1.0, 1.0, 1.0, 1.0, 1.0, 1.0, 1.0, 1.0, 1.0, 1.0, 1.0, 1.0, 1.0, 1.0, 1.0, 1.0, 1.0, 1.0, 1.0, 1.0, 1.0, 1.0, 1.0, 1.0, 1.0, 1.0, 1.0, 1.0, 1.0, 1.0, 1.0, 1.0, 1.0, 1.0, 1.0, 1.0, 1.0, 1.0, 1.0, 1.0, 1.0, 1.0, 1.0, 1.0, 1.0, 1.0, 1.0, 1.0, 1.0, 1.0, 1.0, 1.0, 1.0, 1.0, 1.0, 1.0, 1.0, 1.0, 1.0, 1.0, 1.0, 1.0, 1.0, 1.0, 1.0, 1.0, 1.0, 1.0, 1.0, 1.0, 1.0, 1.0, 1.0, 1.0, 1.0, 1.0, 1.0, 1.0, 1.0, 1.0, 1.0, 1.0, 1.0, 1.0, 1.0, 1.0, 1.0, 1.0, 1.0, 1.0, 1.0, 1.0, 1.0, 1.0, 1.0, 1.0, 1.0, 1.0, 1.0, 1.0, 1.0])
me_sphere.update()
arm_armature = bpy.data.armatures.new('Armature')  # bones are not reproduced

# ---- objects
ob_stand = bpy.data.objects.new('Stand', me_cylinder_001)
ob_button = bpy.data.objects.new('Button', me_sphere)
ob_armature = bpy.data.objects.new('Armature', arm_armature)

# ---- transforms, parenting, visibility, modifiers, constraints
ob_stand.parent = ob_button
ob_stand.location = (0.0, 0.0, 0.0)
_vg = ob_stand.vertex_groups.new(name='Group')
_m = ob_stand.modifiers.new('Smooth by Angle', 'NODES')
_m.node_group = ng_smooth_by_angle
_m.use_pin_to_last = True
_m.show_group_selector = False
ob_button.location = (0.0, 0.0, 0.0)
_vg = ob_button.vertex_groups.new(name='Group')
ob_armature.location = (0.0, 0.0, 0.0)

# ---- collection membership
col_collection.objects.link(ob_stand)
col_collection.objects.link(ob_button)
col_collection.objects.link(ob_armature)

# ---- scene / render settings (as saved in the file)
scene.frame_start = 1; scene.frame_end = 250; scene.frame_set(1)
scene.render.engine = 'BLENDER_EEVEE_NEXT'
bpy.context.view_layer.update()

# ---- added for rendering (the .blend has no active camera and no usable light): camera, sun
cam_auto = bpy.data.cameras.new('AutoCamera')
cam_auto.lens = 50.0
cam_auto.sensor_width = 36.0
cam_auto.clip_end = 1000.0
ob_auto_camera = bpy.data.objects.new('AutoCamera', cam_auto)
scene.collection.objects.link(ob_auto_camera)
ob_auto_camera.location = (3.25469, -3.90563, 4.33322)
ob_auto_camera.rotation_euler = (1.09748, -7.21219e-08, 0.694738)
scene.camera = ob_auto_camera
light_auto_sun = bpy.data.lights.new('AutoSun', 'SUN')
light_auto_sun.energy = 3.0
light_auto_sun.angle = 0.0523599
ob_auto_sun = bpy.data.objects.new('AutoSun', light_auto_sun)
scene.collection.objects.link(ob_auto_sun)
ob_auto_sun.rotation_euler = (0.872665, 0.174533, 0.523599)
bpy.context.view_layer.update()

